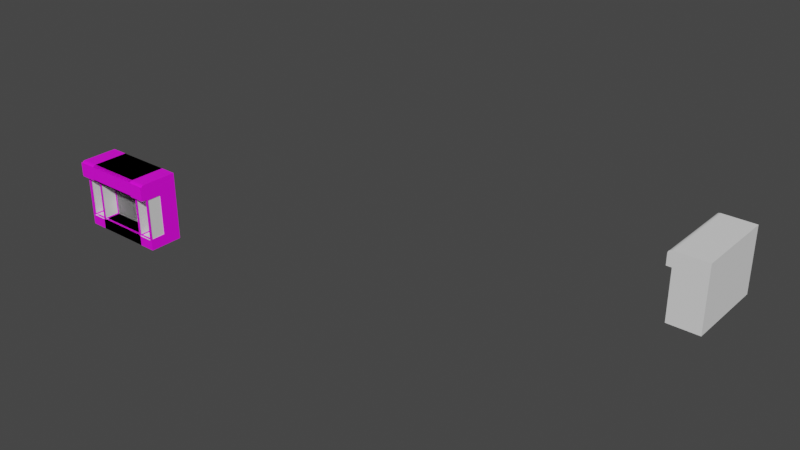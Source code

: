 # Source: ShelfUnit_2_Fridge.blend  (saved by Blender 3.3.6; exported with 4.5.12 LTS)
import bpy
from mathutils import Matrix  # noqa: F401  (used for matrix-valued properties, if any)

bpy.ops.wm.read_factory_settings(use_empty=True)
scene = bpy.context.scene
scene.name = 'Scene'

# ---- collections
col_collection = bpy.data.collections.new('Collection'); scene.collection.children.link(col_collection)
col_shelves = bpy.data.collections.new('Shelves'); col_collection.children.link(col_shelves)
col_misc_installations = bpy.data.collections.new('Misc Installations'); col_collection.children.link(col_misc_installations)
col_decorations = bpy.data.collections.new('Decorations'); col_collection.children.link(col_decorations)

# ---- images (referenced by path relative to the original .blend; pixels are not part of the script)
import os
ASSET_DIR = os.environ.get("B2B_ASSET_DIR", "")  # directory of the original .blend (textures are referenced by path, not embedded)
HERE = os.path.dirname(os.path.abspath(__file__))  # packed textures are extracted next to this script under _unpacked/

def load_image(name, relpath, width, height, colorspace="sRGB"):
    """Load a texture the original file referenced (path relative to the .blend, or extracted next to this script)."""
    p = next((c for c in (os.path.join(HERE, relpath), os.path.join(ASSET_DIR, relpath)) if relpath and os.path.exists(c)), "")
    if p:
        img = bpy.data.images.load(p, check_existing=True)
        img.name = name
    else:  # same state as the original file: an image datablock whose file is absent (Cycles renders it pink)
        img = bpy.data.images.new(name, width, height)
        img.source = "FILE"
        img.filepath = "//" + (relpath or name)
    img.colorspace_settings.name = colorspace
    return img
img_signage_psd = load_image('Signage.psd', 'Signage.psd', 1024, 1024, 'sRGB')
img_furnishings_psd = load_image('Furnishings.psd', 'Furnishings.psd', 1024, 1024, 'sRGB')

# ---- materials (node trees are filled in below, after node groups)
mat_top_sign = bpy.data.materials.new('Top Sign')
mat_top_sign.use_transparent_shadow = False
mat_main = bpy.data.materials.new('Main')
mat_main.use_transparent_shadow = False
mat_metal = bpy.data.materials.new('Metal')
mat_metal.use_transparent_shadow = False
mat_window = bpy.data.materials.new('Window')
mat_window.use_transparent_shadow = False

# ---- node groups
ng_auto_smooth = bpy.data.node_groups.new('Auto Smooth', 'GeometryNodeTree')
_s = ng_auto_smooth.interface.new_socket(name='Geometry', in_out='OUTPUT', socket_type='NodeSocketGeometry')
_s = ng_auto_smooth.interface.new_socket(name='Geometry', in_out='INPUT', socket_type='NodeSocketGeometry')
_s = ng_auto_smooth.interface.new_socket(name='Angle', in_out='INPUT', socket_type='NodeSocketFloat')
_s.subtype = 'ANGLE'
_s.min_value = 0.0
_s.max_value = 3.142
ng_auto_smooth.is_modifier = True
_N = ng_auto_smooth.nodes; _L = ng_auto_smooth.links
n0 = _N.new('NodeGroupOutput'); n0.name = 'Group Output'; n0.location = (480, -100)
n1 = _N.new('NodeGroupInput'); n1.name = 'Group Input'; n1.location = (-420, -300)
n2 = _N.new('NodeGroupInput'); n2.name = 'Group Input.001'; n2.location = (-60, -100)
n3 = _N.new('GeometryNodeSetShadeSmooth'); n3.name = 'Set Shade Smooth'; n3.location = (120, -100)
n3.domain = 'EDGE'
n4 = _N.new('GeometryNodeSetShadeSmooth'); n4.name = 'Set Shade Smooth.001'; n4.location = (300, -100)
n5 = _N.new('GeometryNodeInputMeshEdgeAngle'); n5.name = 'Edge Angle'; n5.location = (-420, -220)
n6 = _N.new('GeometryNodeInputEdgeSmooth'); n6.name = 'Is Edge Smooth'; n6.location = (-60, -160)
n7 = _N.new('GeometryNodeInputShadeSmooth'); n7.name = 'Is Face Smooth'; n7.location = (-240, -340)
n8 = _N.new('FunctionNodeBooleanMath'); n8.name = 'Boolean Math'; n8.location = (-60, -220)
n9 = _N.new('FunctionNodeCompare'); n9.name = 'Compare'; n9.location = (-240, -180)
n9.operation = 'LESS_EQUAL'
_L.new(n5.outputs[0], n9.inputs[0])
_L.new(n4.outputs[0], n0.inputs[0])
_L.new(n1.outputs[1], n9.inputs[1])
_L.new(n9.outputs[0], n8.inputs[0])
_L.new(n7.outputs[0], n8.inputs[1])
_L.new(n2.outputs[0], n3.inputs[0])
_L.new(n6.outputs[0], n3.inputs[1])
_L.new(n3.outputs[0], n4.inputs[0])
_L.new(n8.outputs[0], n3.inputs[2])
n0.is_active_output = True

# ---- material node trees
mat_top_sign.use_nodes = True; mat_top_sign.node_tree.nodes.clear()
_N = mat_top_sign.node_tree.nodes; _L = mat_top_sign.node_tree.links
n0 = _N.new('ShaderNodeBsdfPrincipled'); n0.name = 'Principled BSDF'; n0.location = (10, 300)
n0.distribution = 'GGX'
n0.subsurface_method = 'RANDOM_WALK_SKIN'
n0.inputs[3].default_value = 1.45
n0.inputs[27].default_value = (0.0, 0.0, 0.0, 1.0)
n0.inputs[28].default_value = 1.0
n1 = _N.new('ShaderNodeOutputMaterial'); n1.name = 'Material Output'; n1.location = (300, 300)
n2 = _N.new('ShaderNodeTexImage'); n2.name = 'Image Texture'; n2.location = (-280, 280)
n2.image = img_signage_psd
_L.new(n0.outputs[0], n1.inputs[0])
_L.new(n2.outputs[0], n0.inputs[0])
n1.is_active_output = True
mat_main.use_nodes = True; mat_main.node_tree.nodes.clear()
_N = mat_main.node_tree.nodes; _L = mat_main.node_tree.links
n0 = _N.new('ShaderNodeBsdfPrincipled'); n0.name = 'Principled BSDF'; n0.location = (10, 300)
n0.distribution = 'GGX'
n0.subsurface_method = 'RANDOM_WALK_SKIN'
n0.inputs[3].default_value = 1.45
n0.inputs[27].default_value = (0.0, 0.0, 0.0, 1.0)
n0.inputs[28].default_value = 1.0
n1 = _N.new('ShaderNodeOutputMaterial'); n1.name = 'Material Output'; n1.location = (300, 300)
n2 = _N.new('ShaderNodeTexImage'); n2.name = 'Image Texture'; n2.location = (-280, 280)
n2.image = img_furnishings_psd
_L.new(n0.outputs[0], n1.inputs[0])
_L.new(n2.outputs[0], n0.inputs[0])
n1.is_active_output = True
mat_metal.use_nodes = True; mat_metal.node_tree.nodes.clear()
_N = mat_metal.node_tree.nodes; _L = mat_metal.node_tree.links
n0 = _N.new('ShaderNodeBsdfPrincipled'); n0.name = 'Principled BSDF'; n0.location = (10, 300)
n0.distribution = 'GGX'
n0.subsurface_method = 'RANDOM_WALK_SKIN'
n0.inputs[3].default_value = 1.45
n0.inputs[27].default_value = (0.0, 0.0, 0.0, 1.0)
n0.inputs[28].default_value = 1.0
n1 = _N.new('ShaderNodeOutputMaterial'); n1.name = 'Material Output'; n1.location = (300, 300)
_L.new(n0.outputs[0], n1.inputs[0])
n1.is_active_output = True
mat_window.use_nodes = True; mat_window.node_tree.nodes.clear()
_N = mat_window.node_tree.nodes; _L = mat_window.node_tree.links
n0 = _N.new('ShaderNodeBsdfPrincipled'); n0.name = 'Principled BSDF'; n0.location = (10, 300)
n0.distribution = 'GGX'
n0.subsurface_method = 'RANDOM_WALK_SKIN'
n0.inputs[3].default_value = 1.45
n0.inputs[27].default_value = (0.0, 0.0, 0.0, 1.0)
n0.inputs[28].default_value = 1.0
n1 = _N.new('ShaderNodeOutputMaterial'); n1.name = 'Material Output'; n1.location = (300, 300)
_L.new(n0.outputs[0], n1.inputs[0])
n1.is_active_output = True

# ---- world
world_world = bpy.data.worlds.new('World'); scene.world = world_world
world_world.use_nodes = True; world_world.node_tree.nodes.clear()
_N = world_world.node_tree.nodes; _L = world_world.node_tree.links
n0 = _N.new('ShaderNodeOutputWorld'); n0.name = 'World Output'; n0.location = (300, 300)
n1 = _N.new('ShaderNodeBackground'); n1.name = 'Background'; n1.location = (10, 300)
n1.inputs[0].default_value = (0.05088, 0.05088, 0.05088, 1.0)
_L.new(n1.outputs[0], n0.inputs[0])
n0.is_active_output = True
world_world.color = (0.05088, 0.05088, 0.05088)
world_world.use_sun_shadow = False
world_world.sun_shadow_jitter_overblur = 0.0

# ---- meshes
me_plane = bpy.data.meshes.new('Plane')
me_plane.from_pydata([(-2.0, -0.1, -0.62), (2.0, -0.1, -0.62), (-2.0, -0.1, -0.02), (2.0, -0.1, -0.02)], [], [(0, 1, 3, 2)])
_uv = me_plane.uv_layers.new(name='UVMap')
_uv.uv.foreach_set('vector', [0.2011, 0.0, 0.7714, 0.0, 0.7714, 0.0998, 0.2011, 0.0998])
me_plane.materials.append(mat_top_sign)
me_plane.update()
me_cube_004 = bpy.data.meshes.new('Cube.004')
me_cube_004.from_pydata([(-2.0, 0.7428, 2.384e-07), (-2.0, 0.7428, 3.1), (-2.0, -0.7572, 3.1), (-2.0, -0.7572, 2.384e-07), (-1.9, -0.0572, 2.35), (-2.0, 0.7428, 2.4), (-2.0, -0.7572, 2.4), (-1.9, -1.007, 2.4), (-2.0, -1.007, 2.4), (-2.0, -1.007, 2.925), (-2.0, -0.8319, 3.1), (-2.0, -0.9837, 3.012), (-2.0, -0.9195, 3.077), (-1.9, 0.7428, 2.384e-07), (-1.9, 0.7428, 3.1), (-1.9, -0.7572, 3.1), (-1.9, 0.7428, 2.4), (-1.9, -1.007, 2.925), (-1.9, -0.9837, 3.012), (-1.9, -0.9195, 3.077), (-1.9, -0.8319, 3.1), (-1.9, -0.7572, 0.45), (-2.0, -0.7072, 2.35), (-2.0, -0.0572, 2.35), (-2.0, -0.0577, 2.384e-07), (-2.0, -0.0577, 3.1), (-2.0, -0.0577, 2.4), (-1.9, -0.0577, 3.1), (-2.0, -0.7572, 2.35), (-2.0, -0.7572, 0.5), (-1.9, -0.7572, 2.35), (-1.9, -0.7572, 0.8), (-2.0, 0.7428, 0.5), (-2.0, 0.7428, 2.35), (-1.9, 0.7428, 0.5), (-1.9, 0.7428, 2.35), (-2.0, -0.0577, 2.35), (-2.0, -0.0577, 0.5), (-1.9, -0.7072, 2.35), (-1.9, -0.7072, 0.5), (-1.9, -0.0572, 0.5), (-1.9, -0.7572, 2.4), (-1.9, -0.007204, 2.4), (-1.841, -0.6032, 0.45), (-2.0, -0.7072, 0.5), (-2.0, -0.0572, 0.5), (-2.0, -0.7082, 2.384e-07), (-1.9, -0.7082, 3.1), (-2.0, -0.7082, 3.1), (-2.0, -0.7082, 2.4), (-2.0, -0.7082, 0.5), (-2.0, -0.7082, 2.35), (-1.841, -0.7112, 0.45), (-1.9, -0.007204, 0.45), (-1.841, -0.7112, 0.4), (-1.841, -0.6118, 0.446), (-1.9, -0.5772, 2.35), (-2.0, -0.5772, 2.35), (-1.9, -0.7572, 2.45), (-1.9, -0.6072, 2.4), (-2.0, -0.7572, 0.45), (-2.0, -0.0577, 0.45), (-2.0, 0.7428, 0.45), (-1.9, 0.7428, 0.45), (-2.0, -0.7082, 0.45), (-1.9, -0.7572, 2.384e-07), (-1.9, -0.0577, 2.384e-07), (-1.9, -0.7082, 2.384e-07), (-2.0, 0.7428, 2.925), (-2.0, -0.7572, 2.925), (-1.9, 0.7428, 2.925), (-2.0, -0.0577, 2.925), (-2.0, -0.7082, 2.925), (-2.0, 0.7428, 3.012), (-2.0, -0.8319, 3.012), (-1.9, 0.7428, 3.012), (-2.0, -0.7572, 3.012), (-2.0, -0.0577, 3.012), (-2.0, -0.7082, 3.012), (-2.0, -0.9195, 2.4), (-2.0, -0.8319, 2.4), (-1.9, -0.9195, 2.4), (-1.9, -0.8319, 2.4), (-2.0, -0.8319, 2.925), (-2.0, -0.9195, 2.925), (-2.0, -0.9195, 3.012), (-1.975, -0.0577, 2.35), (-1.975, -0.0577, 0.5), (-1.975, -0.7082, 0.5), (-1.975, -0.7082, 2.35), (-1.925, -0.0577, 2.35), (-1.925, -0.0577, 0.5), (-1.925, -0.7082, 0.5), (-1.925, -0.7082, 2.35), (0.0002955, -1.007, 2.4), (0.0002955, 0.7428, 2.384e-07), (0.0002955, 0.7428, 3.1), (0.0002955, -0.7572, 3.1), (0.0002955, 0.7428, 2.4), (0.0002955, -1.007, 2.925), (0.0002955, -0.9837, 3.012), (0.0002955, -0.9195, 3.077), (0.0002955, -0.8319, 3.1), (0.0002955, -0.0577, 3.1), (0.0002955, 0.7428, 2.35), (0.0002955, 0.7428, 0.5), (0.0002955, -0.7112, 0.45), (0.0002955, -0.7572, 2.4), (0.0002955, -0.007205, 0.45), (0.0002955, -0.007205, 2.4), (0.0002955, -0.7082, 3.1), (0.0002955, -0.7112, 0.4), (0.0002955, -0.6032, 0.45), (0.0002955, -0.6118, 0.446), (0.0002955, -0.7572, 2.45), (0.0002955, -0.6072, 2.4), (0.0002955, 0.7428, 0.45), (0.0002954, -0.7572, 0.45), (0.0002955, -0.7572, 2.384e-07), (0.0002955, -0.0577, 2.384e-07), (0.0002955, -0.7082, 2.384e-07), (0.0002954, 0.7428, 2.925), (0.0002954, 0.7428, 3.012), (0.0002955, -0.8319, 2.4), (0.0002955, -0.9195, 2.4)], [], [(77, 25, 1, 73), (67, 65, 3, 46), (63, 13, 0, 62), (27, 14, 1, 25), (21, 60, 3, 65), (79, 81, 7, 8), (24, 61, 62, 0), (70, 16, 5, 68), (36, 26, 5, 33), (30, 41, 6, 28), (84, 79, 8, 9), (8, 7, 17, 9), (12, 85, 11), (10, 74, 85, 12), (12, 19, 20, 10), (11, 18, 19, 12), (9, 17, 18, 11), (121, 98, 16, 70), (103, 96, 14, 27), (116, 95, 13, 63), (38, 39, 44, 22), (40, 4, 23, 45), (110, 103, 27, 47), (51, 49, 26, 36), (47, 27, 25, 48), (13, 66, 24, 0), (78, 48, 25, 77), (64, 50, 37, 61), (98, 104, 35, 16), (104, 105, 34, 35), (3, 60, 64, 46), (31, 30, 28, 29), (61, 37, 32, 62), (37, 36, 33, 32), (16, 35, 33, 5), (35, 34, 32, 33), (108, 109, 42, 53), (39, 40, 45, 44), (115, 59, 42, 109), (38, 41, 30), (4, 40, 53, 42), (40, 39, 21, 53), (56, 4, 42, 59), (56, 38, 22, 57), (29, 28, 51, 50), (60, 29, 50, 64), (76, 2, 48, 78), (15, 47, 48, 2), (28, 6, 49, 51), (97, 110, 47, 15), (66, 67, 46, 24), (106, 52, 21, 117), (52, 43, 53, 21), (43, 52, 54, 55), (4, 56, 57, 23), (38, 56, 59, 41), (114, 58, 59, 115), (107, 41, 58, 114), (41, 59, 58), (46, 64, 61, 24), (105, 116, 63, 34), (34, 63, 62, 32), (21, 31, 29, 60), (119, 120, 67, 66), (120, 118, 65, 67), (95, 119, 66, 13), (117, 21, 65, 118), (6, 69, 72, 49), (49, 72, 71, 26), (122, 121, 70, 75), (75, 70, 68, 73), (26, 71, 68, 5), (14, 75, 73, 1), (96, 122, 75, 14), (69, 76, 78, 72), (72, 78, 77, 71), (71, 77, 73, 68), (2, 76, 74, 10), (76, 69, 83, 74), (85, 84, 9, 11), (97, 15, 20, 102), (15, 2, 10, 20), (74, 83, 84, 85), (69, 6, 80, 83), (83, 80, 79, 84), (6, 41, 82, 80), (80, 82, 81, 79), (88, 89, 86, 87), (92, 91, 90, 93), (39, 38, 30, 31, 21), (82, 123, 124, 81), (41, 107, 123, 82), (54, 111, 113, 55), (52, 106, 111, 54), (55, 113, 112, 43), (43, 112, 108, 53), (7, 94, 99, 17), (17, 99, 100, 18), (18, 100, 101, 19), (19, 101, 102, 20), (81, 124, 94, 7)])
me_cube_004.polygons.foreach_set('use_smooth', [True] * 101)
me_cube_004.polygons.foreach_set('material_index', [0, 0, 0, 0, 0, 0, 0, 0, 0, 0, 0, 0, 0, 0, 0, 0, 0, 0, 0, 0, 0, 0, 0, 0, 0, 0, 0, 0, 0, 0, 0, 0, 0, 0, 0, 0, 1, 0, 1, 0, 0, 0, 0, 0, 0, 0, 0, 0, 0, 0, 0, 1, 1, 0, 0, 0, 0, 1, 0, 0, 0, 0, 0, 0, 0, 0, 0, 0, 0, 0, 0, 0, 0, 0, 0, 0, 0, 0, 0, 0, 0, 0, 0, 0, 0, 0, 0, 2, 2, 0, 0, 0, 0, 0, 0, 1, 0, 0, 0, 0, 0])
_uv = me_cube_004.uv_layers.new(name='UVMap')
_uv.uv.foreach_set('vector', [0.3494, 0.7917, 0.3494, 0.7892, 0.3722, 0.7892, 0.3722, 0.7917, 0.268, 0.919, 0.268, 0.9204, 0.2652, 0.9204, 0.2652, 0.919, 0.268, 0.8648, 0.268, 0.8776, 0.2652, 0.8776, 0.2652, 0.8648, 0.4009, 0.9226, 0.4009, 0.9454, 0.398, 0.9454, 0.398, 0.9226, 0.3851, 0.8806, 0.3851, 0.8777, 0.3979, 0.8777, 0.3979, 0.8806, 0.3248, 0.8777, 0.3248, 0.8806, 0.3223, 0.8806, 0.3223, 0.8777, 0.3494, 0.8776, 0.3494, 0.8648, 0.3722, 0.8648, 0.3722, 0.8776, 0.268, 0.7942, 0.268, 0.8092, 0.2652, 0.8092, 0.2652, 0.7942, 0.3494, 0.8106, 0.3494, 0.8092, 0.3722, 0.8092, 0.3722, 0.8106, 0.3309, 0.8806, 0.3294, 0.8806, 0.3294, 0.8777, 0.3309, 0.8777, 0.3248, 0.7942, 0.3248, 0.8092, 0.3223, 0.8092, 0.3223, 0.7942, 0.398, 0.8777, 0.4009, 0.8777, 0.4009, 0.8927, 0.398, 0.8927, 0.3248, 0.7899, 0.3248, 0.7917, 0.323, 0.7917, 0.3273, 0.7892, 0.3273, 0.7917, 0.3248, 0.7917, 0.3248, 0.7899, 0.398, 0.8979, 0.4009, 0.8979, 0.4009, 0.9005, 0.398, 0.9005, 0.398, 0.8953, 0.4009, 0.8953, 0.4009, 0.8979, 0.398, 0.8979, 0.398, 0.8927, 0.4009, 0.8927, 0.4009, 0.8953, 0.398, 0.8953, 0.3222, 0.7942, 0.3222, 0.8092, 0.268, 0.8092, 0.268, 0.7942, 0.4551, 0.9226, 0.4551, 0.9454, 0.4009, 0.9454, 0.4009, 0.9226, 0.3222, 0.8648, 0.3222, 0.8776, 0.268, 0.8776, 0.268, 0.8648, 0.3082, 0.9205, 0.3082, 0.9733, 0.3053, 0.9733, 0.3053, 0.9205, 0.3697, 0.9515, 0.3697, 0.6876, 0.384, 0.6876, 0.384, 0.9515, 0.4551, 0.904, 0.4551, 0.9226, 0.4009, 0.9226, 0.4009, 0.904, 0.3308, 0.8106, 0.3308, 0.8092, 0.3494, 0.8092, 0.3494, 0.8106, 0.4009, 0.904, 0.4009, 0.9226, 0.398, 0.9226, 0.398, 0.904, 0.268, 0.8776, 0.268, 0.9005, 0.2652, 0.9005, 0.2652, 0.8776, 0.3308, 0.7917, 0.3308, 0.7892, 0.3494, 0.7892, 0.3494, 0.7917, 0.3308, 0.8648, 0.3308, 0.8634, 0.3494, 0.8634, 0.3494, 0.8648, 0.3222, 0.8092, 0.3222, 0.8106, 0.268, 0.8106, 0.268, 0.8092, 0.3222, 0.8106, 0.3222, 0.8634, 0.268, 0.8634, 0.268, 0.8106, 0.3294, 0.8776, 0.3294, 0.8648, 0.3308, 0.8648, 0.3308, 0.8776, 0.3751, 0.8806, 0.3309, 0.8806, 0.3309, 0.8777, 0.3836, 0.8777, 0.3494, 0.8648, 0.3494, 0.8634, 0.3722, 0.8634, 0.3722, 0.8648, 0.3494, 0.8634, 0.3494, 0.8106, 0.3722, 0.8106, 0.3722, 0.8634, 0.268, 0.8092, 0.268, 0.8106, 0.2652, 0.8106, 0.2652, 0.8092, 0.268, 0.8106, 0.268, 0.8634, 0.2652, 0.8634, 0.2652, 0.8106, 0.8143, 0.2784, 0.5362, 0.2784, 0.5362, 0.007407, 0.8143, 0.007407, 0.4522, 0.7749, 0.3595, 0.7749, 0.3595, 0.7607, 0.4522, 0.7607, 0.3716, 0.7287, 0.3716, 0.9997, 0.2861, 0.9997, 0.2861, 0.7287, 0.3532, 0.7928, 0.3532, 0.7928, 0.3532, 0.7928, 0.3532, 0.7928, 0.3532, 0.7928, 0.3532, 0.7928, 0.3532, 0.7928, 0.3532, 0.7928, 0.3532, 0.7928, 0.3532, 0.7928, 0.3532, 0.7928, 0.3532, 0.7928, 0.3532, 0.7928, 0.3532, 0.7928, 0.3532, 0.7928, 0.3872, 0.8636, 0.3909, 0.8636, 0.3909, 0.8665, 0.3872, 0.8665, 0.3294, 0.8634, 0.3294, 0.8106, 0.3308, 0.8106, 0.3308, 0.8634, 0.3294, 0.8648, 0.3294, 0.8634, 0.3308, 0.8634, 0.3308, 0.8648, 0.3294, 0.7917, 0.3294, 0.7892, 0.3308, 0.7892, 0.3308, 0.7917, 0.4009, 0.9026, 0.4009, 0.904, 0.398, 0.904, 0.398, 0.9026, 0.3294, 0.8106, 0.3294, 0.8092, 0.3308, 0.8092, 0.3308, 0.8106, 0.4551, 0.9026, 0.4551, 0.904, 0.4009, 0.904, 0.4009, 0.9026, 0.268, 0.9005, 0.268, 0.919, 0.2652, 0.919, 0.2652, 0.9005, 0.9147, 0.2784, 0.9147, 0.01581, 0.9213, 0.007407, 0.9213, 0.2784, 0.9147, 0.01581, 0.8993, 0.01581, 0.8143, 0.007407, 0.9213, 0.007407, 0.3935, 0.7033, 0.4089, 0.7033, 0.4089, 0.7104, 0.3947, 0.7039, 0.3723, 0.8636, 0.3872, 0.8636, 0.3872, 0.8665, 0.3723, 0.8665, 0.3532, 0.7928, 0.3532, 0.7928, 0.3532, 0.7928, 0.3532, 0.7928, 0.5029, 0.9386, 0.7745, 0.9414, 0.7745, 0.964, 0.5029, 0.964, 0.2379, 0.6569, 0.2379, 0.9279, 0.2307, 0.9279, 0.2307, 0.6569, 0.0002755, 0.935, 0.02167, 0.935, 0.0002755, 0.9421, 0.3308, 0.8776, 0.3308, 0.8648, 0.3494, 0.8648, 0.3494, 0.8776, 0.3222, 0.8634, 0.3222, 0.8648, 0.268, 0.8648, 0.268, 0.8634, 0.268, 0.8634, 0.268, 0.8648, 0.2652, 0.8648, 0.2652, 0.8634, 0.3851, 0.8806, 0.3751, 0.8806, 0.3836, 0.8777, 0.3851, 0.8777, 0.3222, 0.9005, 0.3222, 0.919, 0.268, 0.919, 0.268, 0.9005, 0.3222, 0.919, 0.3222, 0.9204, 0.268, 0.9204, 0.268, 0.919, 0.3222, 0.8776, 0.3222, 0.9005, 0.268, 0.9005, 0.268, 0.8776, 0.3851, 0.9348, 0.3851, 0.8806, 0.3979, 0.8806, 0.3979, 0.9348, 0.3294, 0.8092, 0.3294, 0.7942, 0.3308, 0.7942, 0.3308, 0.8092, 0.3308, 0.8092, 0.3308, 0.7942, 0.3494, 0.7942, 0.3494, 0.8092, 0.3222, 0.7917, 0.3222, 0.7942, 0.268, 0.7942, 0.268, 0.7917, 0.268, 0.7917, 0.268, 0.7942, 0.2652, 0.7942, 0.2652, 0.7917, 0.3494, 0.8092, 0.3494, 0.7942, 0.3722, 0.7942, 0.3722, 0.8092, 0.268, 0.7892, 0.268, 0.7917, 0.2652, 0.7917, 0.2652, 0.7892, 0.3222, 0.7892, 0.3222, 0.7917, 0.268, 0.7917, 0.268, 0.7892, 0.3294, 0.7942, 0.3294, 0.7917, 0.3308, 0.7917, 0.3308, 0.7942, 0.3308, 0.7942, 0.3308, 0.7917, 0.3494, 0.7917, 0.3494, 0.7942, 0.3494, 0.7942, 0.3494, 0.7917, 0.3722, 0.7917, 0.3722, 0.7942, 0.3294, 0.7892, 0.3294, 0.7917, 0.3273, 0.7917, 0.3273, 0.7892, 0.3294, 0.7917, 0.3294, 0.7942, 0.3273, 0.7942, 0.3273, 0.7917, 0.3248, 0.7917, 0.3248, 0.7942, 0.3223, 0.7942, 0.323, 0.7917, 0.4551, 0.9026, 0.4009, 0.9026, 0.4009, 0.9005, 0.4551, 0.9005, 0.4009, 0.9026, 0.398, 0.9026, 0.398, 0.9005, 0.4009, 0.9005, 0.3273, 0.7917, 0.3273, 0.7942, 0.3248, 0.7942, 0.3248, 0.7917, 0.3294, 0.7942, 0.3294, 0.8092, 0.3273, 0.8092, 0.3273, 0.7942, 0.3273, 0.7942, 0.3273, 0.8092, 0.3248, 0.8092, 0.3248, 0.7942, 0.3294, 0.8777, 0.3294, 0.8806, 0.3273, 0.8806, 0.3273, 0.8777, 0.3273, 0.8777, 0.3273, 0.8806, 0.3248, 0.8806, 0.3248, 0.8777, 0.2006, 0.6569, 0.2006, 0.9207, 0.1078, 0.9207, 0.1078, 0.6569, 0.8001, 0.2789, 0.8001, 0.3717, 0.5362, 0.3717, 0.5362, 0.2789, 0.3532, 0.7928, 0.3532, 0.7928, 0.3532, 0.7928, 0.3532, 0.7928, 0.3532, 0.7928, 0.3273, 0.8806, 0.3273, 0.9348, 0.3248, 0.9348, 0.3248, 0.8806, 0.3294, 0.8806, 0.3294, 0.9348, 0.3273, 0.9348, 0.3273, 0.8806, 0.774, 0.964, 0.5029, 0.964, 0.5029, 0.9479, 0.774, 0.9479, 0.4089, 0.7033, 0.4089, 0.9659, 0.4017, 0.9659, 0.4017, 0.7033, 0.774, 0.9479, 0.5029, 0.9479, 0.5029, 0.9431, 0.774, 0.9431, 0.8993, 0.01581, 0.8993, 0.2784, 0.8143, 0.2784, 0.8143, 0.007407, 0.4009, 0.8777, 0.4551, 0.8777, 0.4551, 0.8927, 0.4009, 0.8927, 0.4009, 0.8927, 0.4551, 0.8927, 0.4551, 0.8953, 0.4009, 0.8953, 0.4009, 0.8953, 0.4551, 0.8953, 0.4551, 0.8979, 0.4009, 0.8979, 0.4009, 0.8979, 0.4551, 0.8979, 0.4551, 0.9005, 0.4009, 0.9005, 0.3248, 0.8806, 0.3248, 0.9348, 0.3223, 0.9348, 0.3223, 0.8806])
me_cube_004.materials.append(mat_main)
me_cube_004.materials.append(mat_metal)
me_cube_004.materials.append(mat_window)
me_cube_004.update()
me_cube_020 = bpy.data.meshes.new('Cube.020')
me_cube_020.from_pydata([(23.0, 8.0, 0.0), (23.0, 8.0, 3.1), (21.5, 8.1, 0.45), (21.5, 8.1, 2.4), (23.0, 12.0, 0.0), (23.0, 12.0, 3.1), (21.5, 11.9, 2.4), (21.5, 11.9, 0.45), (21.5, 8.0, 3.1), (21.5, 8.0, 0.0), (21.5, 12.0, 3.1), (21.5, 12.0, 0.0), (22.25, 8.1, 2.4), (22.25, 8.1, 0.45), (22.25, 11.9, 2.4), (22.25, 11.9, 0.45), (23.0, 8.0, 2.4), (21.5, 8.0, 2.4), (23.0, 12.0, 2.4), (21.5, 12.0, 2.4), (21.25, 11.9, 2.4), (21.25, 8.1, 2.4), (21.25, 8.0, 2.4), (21.25, 12.0, 2.4), (21.25, 12.0, 2.925), (21.43, 12.0, 3.1), (21.27, 12.0, 3.012), (21.34, 12.0, 3.077), (21.43, 8.0, 3.1), (21.25, 8.0, 2.925), (21.34, 8.0, 3.077), (21.27, 8.0, 3.012), (23.0, 11.9, 0.0), (23.0, 8.1, 0.0), (23.0, 11.9, 3.1), (23.0, 8.1, 3.1), (21.5, 11.9, 3.1), (21.5, 8.1, 3.1), (23.0, 8.1, 2.4), (23.0, 11.9, 2.4), (21.25, 11.9, 2.925), (21.25, 8.1, 2.925), (21.27, 8.1, 3.012), (21.27, 11.9, 3.012), (21.34, 8.1, 3.077), (21.34, 11.9, 3.077), (21.43, 8.1, 3.1), (21.43, 11.9, 3.1)], [], [(17, 16, 1, 8), (19, 10, 5, 18), (0, 9, 11, 4, 32, 33), (39, 32, 4, 18), (36, 34, 5, 10), (7, 2, 13, 15), (3, 2, 9, 17), (19, 6, 20, 23), (2, 7, 11, 9), (6, 3, 21, 20), (13, 12, 14, 15), (2, 3, 12, 13), (3, 6, 14, 12), (6, 7, 15, 14), (34, 39, 18, 5), (11, 19, 18, 4), (9, 0, 16, 17), (7, 6, 19, 11), (3, 17, 22, 21), (10, 19, 23, 24, 25), (21, 22, 29, 41), (17, 8, 28, 29, 22), (23, 20, 40, 24), (26, 27, 24), (27, 25, 24), (28, 30, 29), (30, 31, 29), (41, 29, 31, 42), (42, 31, 30, 44), (44, 30, 28, 46), (36, 10, 25, 47), (8, 37, 46, 28), (37, 36, 47, 46), (27, 45, 47, 25), (45, 44, 46, 47), (26, 43, 45, 27), (43, 42, 44, 45), (24, 40, 43, 26), (40, 41, 42, 43), (1, 16, 38, 35), (35, 38, 39, 34), (8, 1, 35, 37), (37, 35, 34, 36), (16, 0, 33, 38), (38, 33, 32, 39), (20, 21, 41, 40)])
me_cube_020.polygons.foreach_set('use_smooth', [True] * 46)
_uv = me_cube_020.uv_layers.new(name='UVMap')
_uv.uv.foreach_set('vector', [0.5, 0.75, 0.5, 1.0, 0.625, 1.0, 0.625, 0.75, 0.5, 0.75, 0.625, 0.75, 0.625, 1.0, 0.5, 1.0, 0.375, 1.0, 0.375, 0.75, 0.375, 0.75, 0.375, 1.0, 0.375, 1.0, 0.375, 1.0, 0.5, 1.0, 0.375, 1.0, 0.375, 1.0, 0.5, 1.0, 0.625, 0.75, 0.625, 1.0, 0.625, 1.0, 0.625, 0.75, 0.3875, 0.75, 0.3875, 0.75, 0.3875, 0.75, 0.3875, 0.75, 0.6125, 0.75, 0.3875, 0.75, 0.375, 0.75, 0.5, 0.75, 0.5, 0.75, 0.6125, 0.75, 0.6125, 0.75, 0.5, 0.75, 0.3875, 0.75, 0.3875, 0.75, 0.375, 0.75, 0.375, 0.75, 0.6125, 0.75, 0.6125, 0.75, 0.6125, 0.75, 0.6125, 0.75, 0.3875, 0.75, 0.6125, 0.75, 0.6125, 0.75, 0.3875, 0.75, 0.3875, 0.75, 0.6125, 0.75, 0.6125, 0.75, 0.3875, 0.75, 0.6125, 0.75, 0.6125, 0.75, 0.6125, 0.75, 0.6125, 0.75, 0.6125, 0.75, 0.3875, 0.75, 0.3875, 0.75, 0.6125, 0.75, 0.625, 1.0, 0.5, 1.0, 0.5, 1.0, 0.625, 1.0, 0.375, 0.75, 0.5, 0.75, 0.5, 1.0, 0.375, 1.0, 0.375, 0.75, 0.375, 1.0, 0.5, 1.0, 0.5, 0.75, 0.3875, 0.75, 0.6125, 0.75, 0.5, 0.75, 0.375, 0.75, 0.6125, 0.75, 0.5, 0.75, 0.5, 0.75, 0.6125, 0.75, 0.625, 0.75, 0.5, 0.75, 0.5, 0.75, 0.5937, 0.75, 0.625, 0.75, 0.6125, 0.75, 0.5, 0.75, 0.6219, 0.75, 0.6219, 0.75, 0.5, 0.75, 0.625, 0.75, 0.625, 0.75, 0.5937, 0.75, 0.5, 0.75, 0.5, 0.75, 0.6125, 0.75, 0.6219, 0.75, 0.5937, 0.75, 0.6234, 0.75, 0.6246, 0.75, 0.5937, 0.75, 0.6246, 0.75, 0.625, 0.75, 0.5937, 0.75, 0.625, 0.75, 0.625, 0.75, 0.5937, 0.75, 0.625, 0.75, 0.625, 0.75, 0.5937, 0.75, 0.6219, 0.75, 0.6219, 0.75, 0.6234, 0.75, 0.6234, 0.75, 0.6234, 0.75, 0.6234, 0.75, 0.625, 0.75, 0.625, 0.75, 0.625, 0.75, 0.625, 0.75, 0.625, 0.75, 0.625, 0.75, 0.625, 0.75, 0.625, 0.75, 0.625, 0.75, 0.625, 0.75, 0.625, 0.75, 0.625, 0.75, 0.625, 0.75, 0.625, 0.75, 0.625, 0.75, 0.625, 0.75, 0.625, 0.75, 0.625, 0.75, 0.625, 0.75, 0.625, 0.75, 0.625, 0.75, 0.625, 0.75, 0.625, 0.75, 0.625, 0.75, 0.625, 0.75, 0.625, 0.75, 0.6234, 0.75, 0.6234, 0.75, 0.625, 0.75, 0.625, 0.75, 0.6234, 0.75, 0.6234, 0.75, 0.625, 0.75, 0.625, 0.75, 0.6219, 0.75, 0.6219, 0.75, 0.6234, 0.75, 0.6234, 0.75, 0.6219, 0.75, 0.6219, 0.75, 0.6234, 0.75, 0.6234, 0.75, 0.625, 1.0, 0.5, 1.0, 0.5, 1.0, 0.625, 1.0, 0.625, 1.0, 0.5, 1.0, 0.5, 1.0, 0.625, 1.0, 0.625, 0.75, 0.625, 1.0, 0.625, 1.0, 0.625, 0.75, 0.625, 0.75, 0.625, 1.0, 0.625, 1.0, 0.625, 0.75, 0.5, 1.0, 0.375, 1.0, 0.375, 1.0, 0.5, 1.0, 0.5, 1.0, 0.375, 1.0, 0.375, 1.0, 0.5, 1.0, 0.6125, 0.75, 0.6125, 0.75, 0.6219, 0.75, 0.6219, 0.75])
me_cube_020.update()
me_cube_001 = bpy.data.meshes.new('Cube.001')
me_cube_001.from_pydata([(-1.25, 0.7428, 2.384e-07), (-1.25, 0.7428, 3.1), (-1.25, -0.7572, 3.1), (-1.25, -0.7572, 2.384e-07), (-1.187, -0.0572, 2.35), (-1.25, 0.7428, 2.4), (-1.25, -0.7572, 2.4), (-1.187, -1.007, 2.4), (-1.25, -1.007, 2.4), (-1.25, -1.007, 2.925), (-1.25, -0.8319, 3.1), (-1.25, -0.9837, 3.012), (-1.25, -0.9195, 3.077), (-1.187, 0.7428, 2.384e-07), (-1.187, 0.7428, 3.1), (-1.187, -0.7572, 3.1), (-1.187, 0.7428, 2.4), (-1.187, -1.007, 2.925), (-1.187, -0.9837, 3.012), (-1.187, -0.9195, 3.077), (-1.187, -0.8319, 3.1), (-1.187, -0.7572, 0.45), (-1.25, -0.7072, 2.35), (-1.25, -0.0572, 2.35), (-1.25, -0.0577, 2.384e-07), (-1.25, -0.0577, 3.1), (-1.25, -0.0577, 2.4), (-1.187, -0.0577, 3.1), (-1.25, -0.7572, 2.35), (-1.25, -0.7572, 0.5), (-1.187, -0.7572, 2.35), (-1.187, -0.7572, 0.8), (-1.25, 0.7428, 0.5), (-1.25, 0.7428, 2.35), (-1.187, 0.7428, 0.5), (-1.187, 0.7428, 2.35), (-1.25, -0.0577, 2.35), (-1.25, -0.0577, 0.5), (-1.187, -0.7072, 2.35), (-1.187, -0.7072, 0.5), (-1.187, -0.0572, 0.5), (-1.187, -0.7572, 2.4), (-1.187, -0.007204, 2.4), (-1.15, -0.6032, 0.45), (-1.25, -0.7072, 0.5), (-1.25, -0.0572, 0.5), (-1.25, -0.7082, 2.384e-07), (-1.187, -0.7082, 3.1), (-1.25, -0.7082, 3.1), (-1.25, -0.7082, 2.4), (-1.25, -0.7082, 0.5), (-1.25, -0.7082, 2.35), (-1.15, -0.7112, 0.45), (-1.187, -0.007204, 0.45), (-1.15, -0.7112, 0.4), (-1.15, -0.6118, 0.446), (-1.187, -0.5772, 2.35), (-1.25, -0.5772, 2.35), (-1.187, -0.7572, 2.45), (-1.187, -0.6072, 2.4), (-1.25, -0.7572, 0.45), (-1.25, -0.0577, 0.45), (-1.25, 0.7428, 0.45), (-1.187, 0.7428, 0.45), (-1.25, -0.7082, 0.45), (-1.187, -0.7572, 2.384e-07), (-1.187, -0.0577, 2.384e-07), (-1.187, -0.7082, 2.384e-07), (-1.25, 0.7428, 2.925), (-1.25, -0.7572, 2.925), (-1.187, 0.7428, 2.925), (-1.25, -0.0577, 2.925), (-1.25, -0.7082, 2.925), (-1.25, 0.7428, 3.012), (-1.25, -0.8319, 3.012), (-1.187, 0.7428, 3.012), (-1.25, -0.7572, 3.012), (-1.25, -0.0577, 3.012), (-1.25, -0.7082, 3.012), (-1.25, -0.9195, 2.4), (-1.25, -0.8319, 2.4), (-1.187, -0.9195, 2.4), (-1.187, -0.8319, 2.4), (-1.25, -0.8319, 2.925), (-1.25, -0.9195, 2.925), (-1.25, -0.9195, 3.012), (-1.234, -0.0577, 2.35), (-1.234, -0.0577, 0.5), (-1.234, -0.7082, 0.5), (-1.234, -0.7082, 2.35), (-1.203, -0.0577, 2.35), (-1.203, -0.0577, 0.5), (-1.203, -0.7082, 0.5), (-1.203, -0.7082, 2.35), (0.0002955, -1.007, 2.4), (0.0002955, 0.7428, 2.384e-07), (0.0002955, 0.7428, 3.1), (0.0002955, -0.7572, 3.1), (0.0002955, 0.7428, 2.4), (0.0002955, -1.007, 2.925), (0.0002955, -0.9837, 3.012), (0.0002955, -0.9195, 3.077), (0.0002955, -0.8319, 3.1), (0.0002955, -0.0577, 3.1), (0.0002955, 0.7428, 2.35), (0.0002955, 0.7428, 0.5), (0.0002955, -0.7112, 0.45), (0.0002955, -0.7572, 2.4), (0.0002955, -0.007205, 0.45), (0.0002955, -0.007205, 2.4), (0.0002955, -0.7082, 3.1), (0.0002955, -0.7112, 0.4), (0.0002955, -0.6032, 0.45), (0.0002955, -0.6118, 0.446), (0.0002955, -0.7572, 2.45), (0.0002955, -0.6072, 2.4), (0.0002955, 0.7428, 0.45), (0.0002954, -0.7572, 0.45), (0.0002955, -0.7572, 2.384e-07), (0.0002955, -0.0577, 2.384e-07), (0.0002955, -0.7082, 2.384e-07), (0.0002954, 0.7428, 2.925), (0.0002954, 0.7428, 3.012), (0.0002955, -0.8319, 2.4), (0.0002955, -0.9195, 2.4)], [], [(77, 25, 1, 73), (67, 65, 3, 46), (63, 13, 0, 62), (27, 14, 1, 25), (21, 60, 3, 65), (79, 81, 7, 8), (24, 61, 62, 0), (70, 16, 5, 68), (36, 26, 5, 33), (30, 41, 6, 28), (84, 79, 8, 9), (8, 7, 17, 9), (12, 85, 11), (10, 74, 85, 12), (12, 19, 20, 10), (11, 18, 19, 12), (9, 17, 18, 11), (121, 98, 16, 70), (103, 96, 14, 27), (116, 95, 13, 63), (38, 39, 44, 22), (40, 4, 23, 45), (110, 103, 27, 47), (51, 49, 26, 36), (47, 27, 25, 48), (13, 66, 24, 0), (78, 48, 25, 77), (64, 50, 37, 61), (98, 104, 35, 16), (104, 105, 34, 35), (3, 60, 64, 46), (31, 30, 28, 29), (61, 37, 32, 62), (37, 36, 33, 32), (16, 35, 33, 5), (35, 34, 32, 33), (108, 109, 42, 53), (39, 40, 45, 44), (115, 59, 42, 109), (38, 41, 30), (4, 40, 53, 42), (40, 39, 21, 53), (56, 4, 42, 59), (56, 38, 22, 57), (29, 28, 51, 50), (60, 29, 50, 64), (76, 2, 48, 78), (15, 47, 48, 2), (28, 6, 49, 51), (97, 110, 47, 15), (66, 67, 46, 24), (106, 52, 21, 117), (52, 43, 53, 21), (43, 52, 54, 55), (4, 56, 57, 23), (38, 56, 59, 41), (114, 58, 59, 115), (107, 41, 58, 114), (41, 59, 58), (46, 64, 61, 24), (105, 116, 63, 34), (34, 63, 62, 32), (21, 31, 29, 60), (119, 120, 67, 66), (120, 118, 65, 67), (95, 119, 66, 13), (117, 21, 65, 118), (6, 69, 72, 49), (49, 72, 71, 26), (122, 121, 70, 75), (75, 70, 68, 73), (26, 71, 68, 5), (14, 75, 73, 1), (96, 122, 75, 14), (69, 76, 78, 72), (72, 78, 77, 71), (71, 77, 73, 68), (2, 76, 74, 10), (76, 69, 83, 74), (85, 84, 9, 11), (97, 15, 20, 102), (15, 2, 10, 20), (74, 83, 84, 85), (69, 6, 80, 83), (83, 80, 79, 84), (6, 41, 82, 80), (80, 82, 81, 79), (88, 89, 86, 87), (92, 91, 90, 93), (39, 38, 30, 31, 21), (82, 123, 124, 81), (41, 107, 123, 82), (54, 111, 113, 55), (52, 106, 111, 54), (55, 113, 112, 43), (43, 112, 108, 53), (7, 94, 99, 17), (17, 99, 100, 18), (18, 100, 101, 19), (19, 101, 102, 20), (81, 124, 94, 7)])
me_cube_001.polygons.foreach_set('use_smooth', [True] * 101)
me_cube_001.polygons.foreach_set('material_index', [0, 0, 0, 0, 0, 0, 0, 0, 0, 0, 0, 0, 0, 0, 0, 0, 0, 0, 0, 0, 0, 0, 0, 0, 0, 0, 0, 0, 0, 0, 0, 0, 0, 0, 0, 0, 1, 0, 1, 0, 0, 0, 0, 0, 0, 0, 0, 0, 0, 0, 0, 1, 1, 0, 0, 0, 0, 1, 0, 0, 0, 0, 0, 0, 0, 0, 0, 0, 0, 0, 0, 0, 0, 0, 0, 0, 0, 0, 0, 0, 0, 0, 0, 0, 0, 0, 0, 2, 2, 0, 0, 0, 0, 0, 0, 1, 0, 0, 0, 0, 0])
_uv = me_cube_001.uv_layers.new(name='UVMap')
_uv.uv.foreach_set('vector', [0.3494, 0.7917, 0.3494, 0.7892, 0.3722, 0.7892, 0.3722, 0.7917, 0.268, 0.919, 0.268, 0.9204, 0.2652, 0.9204, 0.2652, 0.919, 0.268, 0.8648, 0.268, 0.8776, 0.2652, 0.8776, 0.2652, 0.8648, 0.4009, 0.9226, 0.4009, 0.9454, 0.398, 0.9454, 0.398, 0.9226, 0.3851, 0.8806, 0.3851, 0.8777, 0.3979, 0.8777, 0.3979, 0.8806, 0.3248, 0.8777, 0.3248, 0.8806, 0.3223, 0.8806, 0.3223, 0.8777, 0.3494, 0.8776, 0.3494, 0.8648, 0.3722, 0.8648, 0.3722, 0.8776, 0.268, 0.7942, 0.268, 0.8092, 0.2652, 0.8092, 0.2652, 0.7942, 0.3494, 0.8106, 0.3494, 0.8092, 0.3722, 0.8092, 0.3722, 0.8106, 0.3309, 0.8806, 0.3294, 0.8806, 0.3294, 0.8777, 0.3309, 0.8777, 0.3248, 0.7942, 0.3248, 0.8092, 0.3223, 0.8092, 0.3223, 0.7942, 0.398, 0.8777, 0.4009, 0.8777, 0.4009, 0.8927, 0.398, 0.8927, 0.3248, 0.7899, 0.3248, 0.7917, 0.323, 0.7917, 0.3273, 0.7892, 0.3273, 0.7917, 0.3248, 0.7917, 0.3248, 0.7899, 0.398, 0.8979, 0.4009, 0.8979, 0.4009, 0.9005, 0.398, 0.9005, 0.398, 0.8953, 0.4009, 0.8953, 0.4009, 0.8979, 0.398, 0.8979, 0.398, 0.8927, 0.4009, 0.8927, 0.4009, 0.8953, 0.398, 0.8953, 0.3222, 0.7942, 0.3222, 0.8092, 0.268, 0.8092, 0.268, 0.7942, 0.4551, 0.9226, 0.4551, 0.9454, 0.4009, 0.9454, 0.4009, 0.9226, 0.3222, 0.8648, 0.3222, 0.8776, 0.268, 0.8776, 0.268, 0.8648, 0.3082, 0.9205, 0.3082, 0.9733, 0.3053, 0.9733, 0.3053, 0.9205, 0.3697, 0.9515, 0.3697, 0.6876, 0.384, 0.6876, 0.384, 0.9515, 0.4551, 0.904, 0.4551, 0.9226, 0.4009, 0.9226, 0.4009, 0.904, 0.3308, 0.8106, 0.3308, 0.8092, 0.3494, 0.8092, 0.3494, 0.8106, 0.4009, 0.904, 0.4009, 0.9226, 0.398, 0.9226, 0.398, 0.904, 0.268, 0.8776, 0.268, 0.9005, 0.2652, 0.9005, 0.2652, 0.8776, 0.3308, 0.7917, 0.3308, 0.7892, 0.3494, 0.7892, 0.3494, 0.7917, 0.3308, 0.8648, 0.3308, 0.8634, 0.3494, 0.8634, 0.3494, 0.8648, 0.3222, 0.8092, 0.3222, 0.8106, 0.268, 0.8106, 0.268, 0.8092, 0.3222, 0.8106, 0.3222, 0.8634, 0.268, 0.8634, 0.268, 0.8106, 0.3294, 0.8776, 0.3294, 0.8648, 0.3308, 0.8648, 0.3308, 0.8776, 0.3751, 0.8806, 0.3309, 0.8806, 0.3309, 0.8777, 0.3836, 0.8777, 0.3494, 0.8648, 0.3494, 0.8634, 0.3722, 0.8634, 0.3722, 0.8648, 0.3494, 0.8634, 0.3494, 0.8106, 0.3722, 0.8106, 0.3722, 0.8634, 0.268, 0.8092, 0.268, 0.8106, 0.2652, 0.8106, 0.2652, 0.8092, 0.268, 0.8106, 0.268, 0.8634, 0.2652, 0.8634, 0.2652, 0.8106, 0.8143, 0.2784, 0.5362, 0.2784, 0.5362, 0.007407, 0.8143, 0.007407, 0.4522, 0.7749, 0.3595, 0.7749, 0.3595, 0.7607, 0.4522, 0.7607, 0.3716, 0.7287, 0.3716, 0.9997, 0.2861, 0.9997, 0.2861, 0.7287, 0.3532, 0.7928, 0.3532, 0.7928, 0.3532, 0.7928, 0.3532, 0.7928, 0.3532, 0.7928, 0.3532, 0.7928, 0.3532, 0.7928, 0.3532, 0.7928, 0.3532, 0.7928, 0.3532, 0.7928, 0.3532, 0.7928, 0.3532, 0.7928, 0.3532, 0.7928, 0.3532, 0.7928, 0.3532, 0.7928, 0.3872, 0.8636, 0.3909, 0.8636, 0.3909, 0.8665, 0.3872, 0.8665, 0.3294, 0.8634, 0.3294, 0.8106, 0.3308, 0.8106, 0.3308, 0.8634, 0.3294, 0.8648, 0.3294, 0.8634, 0.3308, 0.8634, 0.3308, 0.8648, 0.3294, 0.7917, 0.3294, 0.7892, 0.3308, 0.7892, 0.3308, 0.7917, 0.4009, 0.9026, 0.4009, 0.904, 0.398, 0.904, 0.398, 0.9026, 0.3294, 0.8106, 0.3294, 0.8092, 0.3308, 0.8092, 0.3308, 0.8106, 0.4551, 0.9026, 0.4551, 0.904, 0.4009, 0.904, 0.4009, 0.9026, 0.268, 0.9005, 0.268, 0.919, 0.2652, 0.919, 0.2652, 0.9005, 0.9147, 0.2784, 0.9147, 0.01581, 0.9213, 0.007407, 0.9213, 0.2784, 0.9147, 0.01581, 0.8993, 0.01581, 0.8143, 0.007407, 0.9213, 0.007407, 0.3935, 0.7033, 0.4089, 0.7033, 0.4089, 0.7104, 0.3947, 0.7039, 0.3723, 0.8636, 0.3872, 0.8636, 0.3872, 0.8665, 0.3723, 0.8665, 0.3532, 0.7928, 0.3532, 0.7928, 0.3532, 0.7928, 0.3532, 0.7928, 0.5559, 0.9386, 0.7256, 0.9414, 0.7256, 0.964, 0.5559, 0.964, 0.2379, 0.6569, 0.2379, 0.9279, 0.2307, 0.9279, 0.2307, 0.6569, 0.0002755, 0.935, 0.02167, 0.935, 0.0002755, 0.9421, 0.3308, 0.8776, 0.3308, 0.8648, 0.3494, 0.8648, 0.3494, 0.8776, 0.3222, 0.8634, 0.3222, 0.8648, 0.268, 0.8648, 0.268, 0.8634, 0.268, 0.8634, 0.268, 0.8648, 0.2652, 0.8648, 0.2652, 0.8634, 0.3851, 0.8806, 0.3751, 0.8806, 0.3836, 0.8777, 0.3851, 0.8777, 0.3222, 0.9005, 0.3222, 0.919, 0.268, 0.919, 0.268, 0.9005, 0.3222, 0.919, 0.3222, 0.9204, 0.268, 0.9204, 0.268, 0.919, 0.3222, 0.8776, 0.3222, 0.9005, 0.268, 0.9005, 0.268, 0.8776, 0.3851, 0.9348, 0.3851, 0.8806, 0.3979, 0.8806, 0.3979, 0.9348, 0.3294, 0.8092, 0.3294, 0.7942, 0.3308, 0.7942, 0.3308, 0.8092, 0.3308, 0.8092, 0.3308, 0.7942, 0.3494, 0.7942, 0.3494, 0.8092, 0.3222, 0.7917, 0.3222, 0.7942, 0.268, 0.7942, 0.268, 0.7917, 0.268, 0.7917, 0.268, 0.7942, 0.2652, 0.7942, 0.2652, 0.7917, 0.3494, 0.8092, 0.3494, 0.7942, 0.3722, 0.7942, 0.3722, 0.8092, 0.268, 0.7892, 0.268, 0.7917, 0.2652, 0.7917, 0.2652, 0.7892, 0.3222, 0.7892, 0.3222, 0.7917, 0.268, 0.7917, 0.268, 0.7892, 0.3294, 0.7942, 0.3294, 0.7917, 0.3308, 0.7917, 0.3308, 0.7942, 0.3308, 0.7942, 0.3308, 0.7917, 0.3494, 0.7917, 0.3494, 0.7942, 0.3494, 0.7942, 0.3494, 0.7917, 0.3722, 0.7917, 0.3722, 0.7942, 0.3294, 0.7892, 0.3294, 0.7917, 0.3273, 0.7917, 0.3273, 0.7892, 0.3294, 0.7917, 0.3294, 0.7942, 0.3273, 0.7942, 0.3273, 0.7917, 0.3248, 0.7917, 0.3248, 0.7942, 0.3223, 0.7942, 0.323, 0.7917, 0.4551, 0.9026, 0.4009, 0.9026, 0.4009, 0.9005, 0.4551, 0.9005, 0.4009, 0.9026, 0.398, 0.9026, 0.398, 0.9005, 0.4009, 0.9005, 0.3273, 0.7917, 0.3273, 0.7942, 0.3248, 0.7942, 0.3248, 0.7917, 0.3294, 0.7942, 0.3294, 0.8092, 0.3273, 0.8092, 0.3273, 0.7942, 0.3273, 0.7942, 0.3273, 0.8092, 0.3248, 0.8092, 0.3248, 0.7942, 0.3294, 0.8777, 0.3294, 0.8806, 0.3273, 0.8806, 0.3273, 0.8777, 0.3273, 0.8777, 0.3273, 0.8806, 0.3248, 0.8806, 0.3248, 0.8777, 0.2006, 0.6569, 0.2006, 0.9207, 0.1078, 0.9207, 0.1078, 0.6569, 0.8001, 0.2789, 0.8001, 0.3717, 0.5362, 0.3717, 0.5362, 0.2789, 0.3532, 0.7928, 0.3532, 0.7928, 0.3532, 0.7928, 0.3532, 0.7928, 0.3532, 0.7928, 0.3273, 0.8806, 0.3273, 0.9348, 0.3248, 0.9348, 0.3248, 0.8806, 0.3294, 0.8806, 0.3294, 0.9348, 0.3273, 0.9348, 0.3273, 0.8806, 0.7253, 0.964, 0.5559, 0.964, 0.5559, 0.9479, 0.7253, 0.9479, 0.4089, 0.7033, 0.4089, 0.9659, 0.4017, 0.9659, 0.4017, 0.7033, 0.7253, 0.9479, 0.5559, 0.9479, 0.5559, 0.9431, 0.7253, 0.9431, 0.8993, 0.01581, 0.8993, 0.2784, 0.8143, 0.2784, 0.8143, 0.007407, 0.4009, 0.8777, 0.4551, 0.8777, 0.4551, 0.8927, 0.4009, 0.8927, 0.4009, 0.8927, 0.4551, 0.8927, 0.4551, 0.8953, 0.4009, 0.8953, 0.4009, 0.8953, 0.4551, 0.8953, 0.4551, 0.8979, 0.4009, 0.8979, 0.4009, 0.8979, 0.4551, 0.8979, 0.4551, 0.9005, 0.4009, 0.9005, 0.3248, 0.8806, 0.3248, 0.9348, 0.3223, 0.9348, 0.3223, 0.8806])
me_cube_001.materials.append(mat_main)
me_cube_001.materials.append(mat_metal)
me_cube_001.materials.append(mat_window)
me_cube_001.update()

# ---- objects
ob_fridge_sign_fightpiss = bpy.data.objects.new('Fridge_Sign_FIGHTPISS', me_plane)
ob_fridge_1 = bpy.data.objects.new('Fridge_1', me_cube_004)
ob_cube_016 = bpy.data.objects.new('Cube.016', me_cube_020)
ob_fridge_2 = bpy.data.objects.new('Fridge_2', me_cube_001)

# ---- transforms, parenting, visibility, modifiers, constraints
ob_fridge_sign_fightpiss.location = (0.0002955, -0.9195, 3.077)
ob_fridge_1.location = (0.0, 0.0, 0.0)
_m = ob_fridge_1.modifiers.new('Mirror', 'MIRROR')
_m = ob_fridge_1.modifiers.new('Auto Smooth', 'NODES')
_m.node_group = ng_auto_smooth
_gi = [s.identifier for s in ng_auto_smooth.interface.items_tree if s.item_type == 'SOCKET' and s.in_out == 'INPUT']
_m[_gi[1]] = 1.047  # Angle
ob_cube_016.location = (0.0, 0.0, 0.0)
_m = ob_cube_016.modifiers.new('Auto Smooth', 'NODES')
_m.node_group = ng_auto_smooth
_gi = [s.identifier for s in ng_auto_smooth.interface.items_tree if s.item_type == 'SOCKET' and s.in_out == 'INPUT']
_m[_gi[1]] = 1.047  # Angle
ob_fridge_2.location = (0.0, 0.0, 0.0)
_m = ob_fridge_2.modifiers.new('Mirror', 'MIRROR')
_m = ob_fridge_2.modifiers.new('Auto Smooth', 'NODES')
_m.node_group = ng_auto_smooth
_gi = [s.identifier for s in ng_auto_smooth.interface.items_tree if s.item_type == 'SOCKET' and s.in_out == 'INPUT']
_m[_gi[1]] = 1.047  # Angle

# ---- collection membership
col_collection.objects.link(ob_fridge_sign_fightpiss)
col_shelves.objects.link(ob_fridge_1)
col_shelves.objects.link(ob_cube_016)
col_shelves.objects.link(ob_fridge_2)

# ---- scene / render settings (as saved in the file)
scene.frame_start = 1; scene.frame_end = 250; scene.frame_set(0)
scene.render.engine = 'BLENDER_EEVEE_NEXT'
scene.cycles.sampling_pattern = 'TABULATED_SOBOL'
scene.cycles.use_light_tree = False
scene.view_settings.view_transform = 'Filmic'
bpy.context.view_layer.update()

# ---- added for rendering (the .blend has no active camera and no usable light): camera, sun
cam_auto = bpy.data.cameras.new('AutoCamera')
cam_auto.lens = 50.0
cam_auto.sensor_width = 36.0
cam_auto.clip_end = 1000.0
ob_auto_camera = bpy.data.objects.new('AutoCamera', cam_auto)
scene.collection.objects.link(ob_auto_camera)
ob_auto_camera.location = (36.7365, -25.9934, 22.5391)
ob_auto_camera.rotation_euler = (1.09748, -7.21219e-08, 0.694738)
scene.camera = ob_auto_camera
light_auto_sun = bpy.data.lights.new('AutoSun', 'SUN')
light_auto_sun.energy = 3.0
light_auto_sun.angle = 0.0523599
ob_auto_sun = bpy.data.objects.new('AutoSun', light_auto_sun)
scene.collection.objects.link(ob_auto_sun)
ob_auto_sun.rotation_euler = (0.872665, 0.174533, 0.523599)
bpy.context.view_layer.update()
